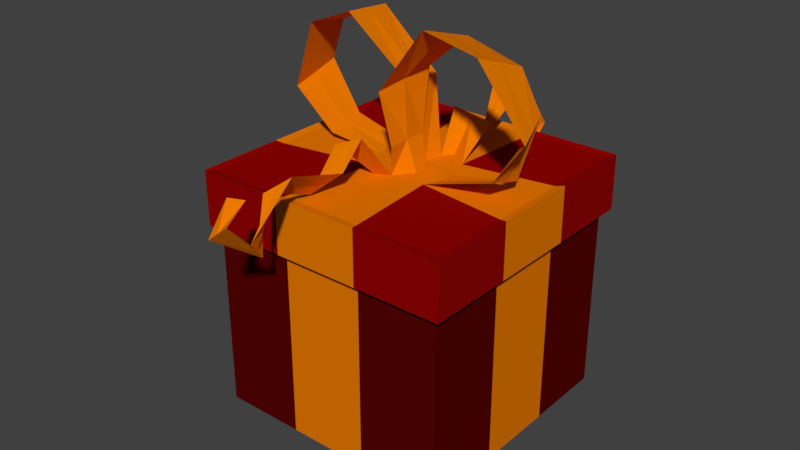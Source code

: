 # Source: giftblend.blend  (saved by Blender 2.77.0; exported with 4.5.12 LTS)
import bpy
from mathutils import Matrix  # noqa: F401  (used for matrix-valued properties, if any)

bpy.ops.wm.read_factory_settings(use_empty=True)
scene = bpy.context.scene
scene.name = 'Scene'

# ---- collections
col_collection_3 = bpy.data.collections.new('Collection 3'); scene.collection.children.link(col_collection_3)

# ---- materials (node trees are filled in below, after node groups)
mat_giftorange = bpy.data.materials.new('giftorange')
mat_giftorange.alpha_threshold = 0.0
mat_giftorange.use_transparent_shadow = False
mat_giftorange.diffuse_color = (0.8, 0.1943, 0.0, 1.0)
mat_giftorange.roughness = 0.5
mat_giftorange.specular_intensity = 1.0
mat_giftred = bpy.data.materials.new('giftred')
mat_giftred.alpha_threshold = 0.0
mat_giftred.use_transparent_shadow = False
mat_giftred.diffuse_color = (0.281, 0.001102, 0.0, 1.0)
mat_giftred.roughness = 0.5
mat_giftred.specular_intensity = 0.0
mat_giftdarkred = bpy.data.materials.new('giftdarkred')
mat_giftdarkred.alpha_threshold = 0.0
mat_giftdarkred.use_transparent_shadow = False
mat_giftdarkred.diffuse_color = (0.09084, 0.0008492, 0.0, 1.0)
mat_giftdarkred.roughness = 0.5
mat_giftdarkred.specular_intensity = 0.0

# ---- material node trees

# ---- world
world_world = bpy.data.worlds.new('World'); scene.world = world_world
world_world.color = (0.05088, 0.05088, 0.05088)
world_world.use_sun_shadow = False
world_world.sun_shadow_jitter_overblur = 0.0
world_world.cycles.sampling_method = 'MANUAL'

# ---- meshes
me_cube_001 = bpy.data.meshes.new('Cube.001')
me_cube_001.from_pydata([(-1.0, -1.0, -1.0), (-1.0, -1.0, 1.0), (-1.0, 1.0, -1.0), (-1.0, 1.0, 1.0), (1.0, -1.0, -1.0), (1.0, -1.0, 1.0), (1.0, 1.0, -1.0), (1.0, 1.0, 1.0), (-1.0, -1.0, 1.541), (-1.0, 1.0, 1.541), (1.0, 1.0, 1.541), (1.0, -1.0, 1.541), (-1.065, -1.065, 0.9825), (-1.065, 1.065, 0.9825), (1.065, 1.065, 0.9825), (1.065, -1.065, 0.9825), (-1.065, -1.065, 1.559), (-1.065, 1.065, 1.559), (1.065, 1.065, 1.559), (1.065, -1.065, 1.559), (0.3333, 1.0, -1.0), (-0.3333, 1.0, -1.0), (-0.3333, 1.0, 1.0), (0.3333, 1.0, 1.0), (-0.3333, -1.0, -1.0), (0.3333, -1.0, -1.0), (0.3333, -1.0, 1.0), (-0.3333, -1.0, 1.0), (-0.3333, 1.0, 1.541), (0.3333, 1.0, 1.541), (0.3333, -1.0, 1.541), (-0.3333, -1.0, 1.541), (-0.3549, 1.065, 0.9825), (0.3549, 1.065, 0.9825), (0.3549, -1.065, 0.9825), (-0.3549, -1.065, 0.9825), (-0.3549, 1.065, 1.559), (0.3549, 1.065, 1.559), (0.3549, -1.065, 1.559), (-0.3549, -1.065, 1.559), (-1.0, 0.3333, -1.0), (-1.0, -0.3333, -1.0), (-1.0, -0.3333, 1.0), (-1.0, 0.3333, 1.0), (1.0, -0.3333, -1.0), (1.0, 0.3333, -1.0), (1.0, 0.3333, 1.0), (1.0, -0.3333, 1.0), (-1.0, -0.3333, 1.541), (-1.0, 0.3333, 1.541), (1.0, 0.3333, 1.541), (1.0, -0.3333, 1.541), (-1.065, -0.3549, 0.9825), (-1.065, 0.3549, 0.9825), (1.065, 0.3549, 0.9825), (1.065, -0.3549, 0.9825), (-1.065, -0.3549, 1.559), (-1.065, 0.3549, 1.559), (1.065, 0.3549, 1.559), (1.065, -0.3549, 1.559), (0.2755, 0.2171, 1.541), (0.2737, -0.2332, 1.541), (-0.1926, 0.2355, 1.541), (-0.2275, -0.202, 1.541), (-0.3333, 0.3333, -1.0), (-0.3333, -0.3333, -1.0), (0.3333, 0.3333, -1.0), (0.3333, -0.3333, -1.0), (-1.0, 0.1111, -1.0), (-1.0, -0.1111, -1.0), (-1.0, -0.1111, 1.0), (-1.0, 0.1111, 1.0), (1.0, -0.1111, -1.0), (1.0, 0.1111, -1.0), (1.0, 0.1111, 1.0), (1.0, -0.1111, 1.0), (-1.0, -0.1111, 1.541), (-1.0, 0.1111, 1.541), (1.0, 0.1111, 1.541), (1.0, -0.1111, 1.541), (-1.065, -0.1183, 0.9825), (-1.065, 0.1183, 0.9825), (1.065, 0.1183, 0.9825), (1.065, -0.1183, 0.9825), (-1.065, -0.1183, 1.559), (-1.065, 0.1183, 1.559), (1.065, 0.1183, 1.559), (1.065, -0.1183, 1.559), (0.3333, 0.01095, 1.541), (0.3333, -0.1111, 1.541), (-0.3333, 0.1111, 1.541), (-0.3333, -0.01328, 1.541), (-0.3333, 0.1111, -1.0), (-0.3333, -0.1111, -1.0), (0.3333, 0.1111, -1.0), (0.3333, -0.1111, -1.0), (0.1111, 1.0, -1.0), (-0.1111, 1.0, -1.0), (-0.1111, 1.0, 1.0), (0.1111, 1.0, 1.0), (-0.1111, -1.0, -1.0), (0.1111, -1.0, -1.0), (0.1111, -1.0, 1.0), (-0.1111, -1.0, 1.0), (-0.1111, 1.0, 1.541), (0.1111, 1.0, 1.541), (0.1111, -1.0, 1.541), (-0.1111, -1.0, 1.541), (-0.1183, 1.065, 0.9825), (0.1183, 1.065, 0.9825), (0.1183, -1.065, 0.9825), (-0.1183, -1.065, 0.9825), (-0.1183, 1.065, 1.559), (0.1183, 1.065, 1.559), (0.1183, -1.065, 1.559), (-0.1183, -1.065, 1.559), (0.1111, 0.3333, -1.0), (-0.1111, 0.3333, -1.0), (0.1111, -0.3333, -1.0), (-0.1111, -0.3333, -1.0), (0.06553, 0.2379, 1.541), (0.1256, 0.3201, 1.541), (-0.1111, -0.316, 1.541), (0.005324, -0.2587, 1.541), (0.02212, 0.1111, 1.541), (0.1111, 0.001746, 1.541), (0.02212, 0.01078, 1.541), (0.1111, -0.1111, 1.541), (0.1111, 0.1111, -1.0), (-0.1111, 0.1111, -1.0), (0.1111, -0.1111, -1.0), (-0.1111, -0.1111, -1.0), (0.8757, -0.2578, 1.79), (0.8775, 0.03559, 1.68), (0.8766, -0.1111, 1.735), (1.132, -0.2831, 2.229), (1.02, 0.06086, 2.324), (1.076, -0.1111, 2.277), (0.764, -0.3175, 2.89), (0.8311, 0.09523, 2.696), (0.7976, -0.1111, 2.793), (0.3255, -0.3224, 3.011), (0.3833, 0.1001, 2.85), (0.3544, -0.1111, 2.931), (-0.05566, -0.3196, 2.353), (0.05701, 0.09742, 2.487), (0.0006742, -0.1111, 2.42), (0.02898, -0.2878, 1.842), (0.02898, 0.06555, 1.842), (0.02898, -0.1111, 1.842), (-0.0171, 0.2721, 2.344), (-0.0171, 0.1111, 2.344), (-0.0171, -0.04988, 2.344), (-0.5475, 0.3314, 2.852), (-0.5293, 0.1111, 2.882), (-0.5112, -0.1092, 2.911), (-0.9627, 0.3256, 2.602), (-0.9262, 0.1111, 2.66), (-0.8898, -0.1034, 2.718), (-1.076, 0.3263, 2.174), (-1.069, 0.1111, 2.103), (-1.062, -0.1041, 2.033), (-0.7783, 0.2811, 1.699), (-0.7649, 0.1111, 1.662), (-0.7516, -0.05889, 1.626), (0.2418, 0.6078, 1.793), (-0.01957, 0.5039, 1.924), (0.1111, 0.5559, 1.858), (0.1457, 0.8085, 1.676), (0.07652, 0.7646, 1.699), (0.1111, 0.7866, 1.688), (0.1761, 1.053, 1.909), (0.04612, 0.9051, 2.017), (0.1111, 0.9792, 1.963), (0.1681, 1.262, 1.822), (0.05416, 1.429, 1.567), (0.1111, 1.346, 1.695), (0.2248, 1.392, 1.484), (-0.002555, 1.353, 1.25), (0.1111, 1.373, 1.367), (0.1862, 1.199, 1.131), (0.03604, 1.242, 1.289), (0.1111, 1.221, 1.21), (-0.2022, -0.6078, 1.929), (-0.1111, -0.5749, 1.97), (-0.02002, -0.5419, 2.011), (-0.1887, -0.8879, 1.565), (-0.1111, -0.8055, 1.66), (-0.03356, -0.7232, 1.754), (-0.1828, -1.326, 1.786), (-0.1111, -1.261, 1.858), (-0.03939, -1.197, 1.931), (-0.1503, -1.392, 1.221), (-0.1111, -1.476, 1.346), (-0.07196, -1.56, 1.47), (-0.1813, -1.812, 1.599), (-0.1111, -1.793, 1.674), (-0.04091, -1.775, 1.748), (-0.1619, -1.652, 1.911), (-0.1111, -1.62, 1.904), (-0.06028, -1.587, 1.896)], [], [(40, 43, 3, 2), (20, 23, 7, 6), (44, 47, 5, 4), (24, 27, 1, 0), (67, 44, 4, 25), (49, 9, 17, 57), (63, 48, 8, 31), (51, 11, 19, 59), (22, 3, 13, 32), (26, 5, 15, 34), (34, 15, 19, 38), (32, 13, 17, 36), (54, 14, 18, 58), (52, 12, 16, 56), (46, 7, 14, 54), (31, 8, 16, 39), (29, 10, 18, 37), (42, 1, 12, 52), (9, 28, 36, 17), (105, 29, 37, 113), (11, 30, 38, 19), (107, 31, 39, 115), (14, 33, 37, 18), (108, 32, 36, 112), (12, 35, 39, 16), (110, 34, 38, 114), (1, 27, 35, 12), (102, 26, 34, 110), (7, 23, 33, 14), (98, 22, 32, 108), (51, 61, 30, 11), (122, 63, 31, 107), (41, 65, 24, 0), (118, 67, 25, 101), (4, 5, 26, 25), (100, 103, 27, 24), (2, 3, 22, 21), (96, 99, 23, 20), (96, 20, 66, 116), (130, 95, 67, 118), (2, 21, 64, 40), (69, 93, 65, 41), (104, 28, 62, 120), (126, 91, 63, 122), (10, 29, 60, 50), (79, 89, 61, 51), (3, 43, 53, 13), (70, 42, 52, 80), (5, 47, 55, 15), (74, 46, 54, 82), (13, 53, 57, 17), (80, 52, 56, 84), (15, 55, 59, 19), (82, 54, 58, 86), (10, 50, 58, 18), (79, 51, 59, 87), (28, 9, 49, 62), (91, 76, 48, 63), (8, 48, 56, 16), (77, 49, 57, 85), (20, 6, 45, 66), (95, 72, 44, 67), (6, 7, 46, 45), (72, 75, 47, 44), (0, 1, 42, 41), (68, 71, 43, 40), (41, 42, 70, 69), (69, 70, 71, 68), (45, 46, 74, 73), (73, 74, 75, 72), (66, 45, 73, 94), (94, 73, 72, 95), (48, 76, 84, 56), (76, 77, 85, 84), (62, 49, 77, 90), (90, 77, 76, 91), (50, 78, 86, 58), (78, 79, 87, 86), (55, 83, 87, 59), (83, 82, 86, 87), (53, 81, 85, 57), (81, 80, 84, 85), (47, 75, 83, 55), (75, 74, 82, 83), (43, 71, 81, 53), (71, 70, 80, 81), (50, 60, 88, 78), (78, 88, 89, 79), (120, 62, 90, 124), (124, 90, 91, 126), (40, 64, 92, 68), (68, 92, 93, 69), (116, 66, 94, 128), (128, 94, 95, 130), (92, 129, 131, 93), (129, 128, 130, 131), (64, 117, 129, 92), (117, 116, 128, 129), (88, 125, 127, 89), (125, 124, 126, 127), (60, 121, 125, 88), (121, 120, 124, 125), (89, 127, 123, 61), (127, 126, 122, 123), (29, 105, 121, 60), (105, 104, 120, 121), (93, 131, 119, 65), (131, 130, 118, 119), (21, 97, 117, 64), (97, 96, 116, 117), (21, 22, 98, 97), (97, 98, 99, 96), (25, 26, 102, 101), (101, 102, 103, 100), (65, 119, 100, 24), (119, 118, 101, 100), (61, 123, 106, 30), (123, 122, 107, 106), (23, 99, 109, 33), (99, 98, 108, 109), (27, 103, 111, 35), (103, 102, 110, 111), (35, 111, 115, 39), (111, 110, 114, 115), (33, 109, 113, 37), (109, 108, 112, 113), (30, 106, 114, 38), (106, 107, 115, 114), (28, 104, 112, 36), (104, 105, 113, 112), (89, 88, 133, 134), (61, 89, 134, 132), (134, 133, 136, 137), (132, 134, 137, 135), (137, 136, 139, 140), (135, 137, 140, 138), (140, 139, 142, 143), (138, 140, 143, 141), (143, 142, 145, 146), (141, 143, 146, 144), (146, 145, 148, 149), (144, 146, 149, 147), (149, 127, 123, 147), (127, 149, 148, 125), (124, 120, 150, 151), (126, 124, 151, 152), (151, 150, 153, 154), (152, 151, 154, 155), (154, 153, 156, 157), (155, 154, 157, 158), (157, 156, 159, 160), (158, 157, 160, 161), (160, 159, 162, 163), (161, 160, 163, 164), (163, 164, 91, 90), (163, 90, 62, 162), (121, 120, 166, 167), (60, 121, 167, 165), (167, 166, 169, 170), (165, 167, 170, 168), (170, 169, 172, 173), (168, 170, 173, 171), (173, 172, 175, 176), (171, 173, 176, 174), (176, 175, 178, 179), (174, 176, 179, 177), (179, 178, 181, 182), (177, 179, 182, 180), (122, 123, 185, 184), (122, 63, 183, 184), (184, 185, 188, 187), (184, 183, 186, 187), (187, 188, 191, 190), (187, 186, 189, 190), (190, 191, 194, 193), (190, 189, 192, 193), (193, 194, 197, 196), (193, 192, 195, 196), (196, 197, 200, 199), (196, 195, 198, 199)])
me_cube_001.polygons.foreach_set('material_index', [2, 2, 2, 2, 2, 1, 1, 1, 2, 2, 1, 1, 1, 1, 2, 1, 1, 2, 1, 0, 1, 0, 1, 0, 1, 0, 2, 0, 2, 0, 1, 0, 2, 0, 2, 0, 2, 0, 0, 0, 2, 0, 0, 0, 1, 0, 2, 0, 2, 0, 1, 0, 1, 0, 1, 0, 1, 0, 1, 0, 2, 0, 2, 0, 2, 0, 0, 0, 0, 0, 0, 0, 0, 0, 0, 0, 0, 0, 0, 0, 0, 0, 0, 0, 0, 0, 0, 0, 0, 0, 0, 0, 0, 0, 0, 0, 0, 0, 0, 0, 0, 0, 0, 0, 0, 0, 0, 0, 0, 0, 0, 0, 0, 0, 0, 0, 0, 0, 0, 0, 0, 0, 0, 0, 0, 0, 0, 0, 0, 0, 0, 0, 0, 0, 0, 0, 0, 0, 0, 0, 0, 0, 0, 0, 0, 0, 0, 0, 0, 0, 0, 0, 0, 0, 0, 0, 0, 0, 0, 0, 0, 0, 0, 0, 0, 0, 0, 0, 0, 0, 0, 0, 0, 0, 0, 0, 0, 0, 0, 0])
me_cube_001.materials.append(mat_giftorange)
me_cube_001.materials.append(mat_giftred)
me_cube_001.materials.append(mat_giftdarkred)
me_cube_001.use_remesh_preserve_volume = False
me_cube_001.use_remesh_preserve_attributes = False
me_cube_001.use_mirror_vertex_groups = False
me_cube_001.update()

# ---- objects
ob_cube = bpy.data.objects.new('Cube', me_cube_001)

# ---- transforms, parenting, visibility, modifiers, constraints
ob_cube.location = (0.0, 0.0, 0.9865)
ob_cube.scale = (1.221, 1.221, 0.9501)
ob_cube.lineart.crease_threshold = 0.0

# ---- collection membership
col_collection_3.objects.link(ob_cube)

# ---- scene / render settings (as saved in the file)
scene.frame_start = 1; scene.frame_end = 250; scene.frame_set(1)
scene.render.engine = 'BLENDER_EEVEE_NEXT'
scene.render.resolution_percentage = 50
scene.render.dither_intensity = 0.0
scene.cycles.use_denoising = False
scene.cycles.samples = 128
scene.cycles.sampling_pattern = 'TABULATED_SOBOL'
scene.cycles.light_sampling_threshold = 0.0
scene.cycles.use_adaptive_sampling = False
scene.cycles.use_light_tree = False
scene.cycles.blur_glossy = 0.0
scene.cycles.sample_clamp_indirect = 0.0
scene.view_settings.view_transform = 'Standard'
bpy.context.view_layer.update()

# ---- added for rendering (the .blend has no active camera and no usable light): camera, sun
cam_auto = bpy.data.cameras.new('AutoCamera')
cam_auto.lens = 50.0
cam_auto.sensor_width = 36.0
cam_auto.clip_end = 1000.0
ob_auto_camera = bpy.data.objects.new('AutoCamera', cam_auto)
scene.collection.objects.link(ob_auto_camera)
ob_auto_camera.location = (5.69574, -7.02782, 6.47124)
ob_auto_camera.rotation_euler = (1.09748, -7.21219e-08, 0.694738)
scene.camera = ob_auto_camera
light_auto_sun = bpy.data.lights.new('AutoSun', 'SUN')
light_auto_sun.energy = 3.0
light_auto_sun.angle = 0.0523599
ob_auto_sun = bpy.data.objects.new('AutoSun', light_auto_sun)
scene.collection.objects.link(ob_auto_sun)
ob_auto_sun.rotation_euler = (0.872665, 0.174533, 0.523599)
bpy.context.view_layer.update()
